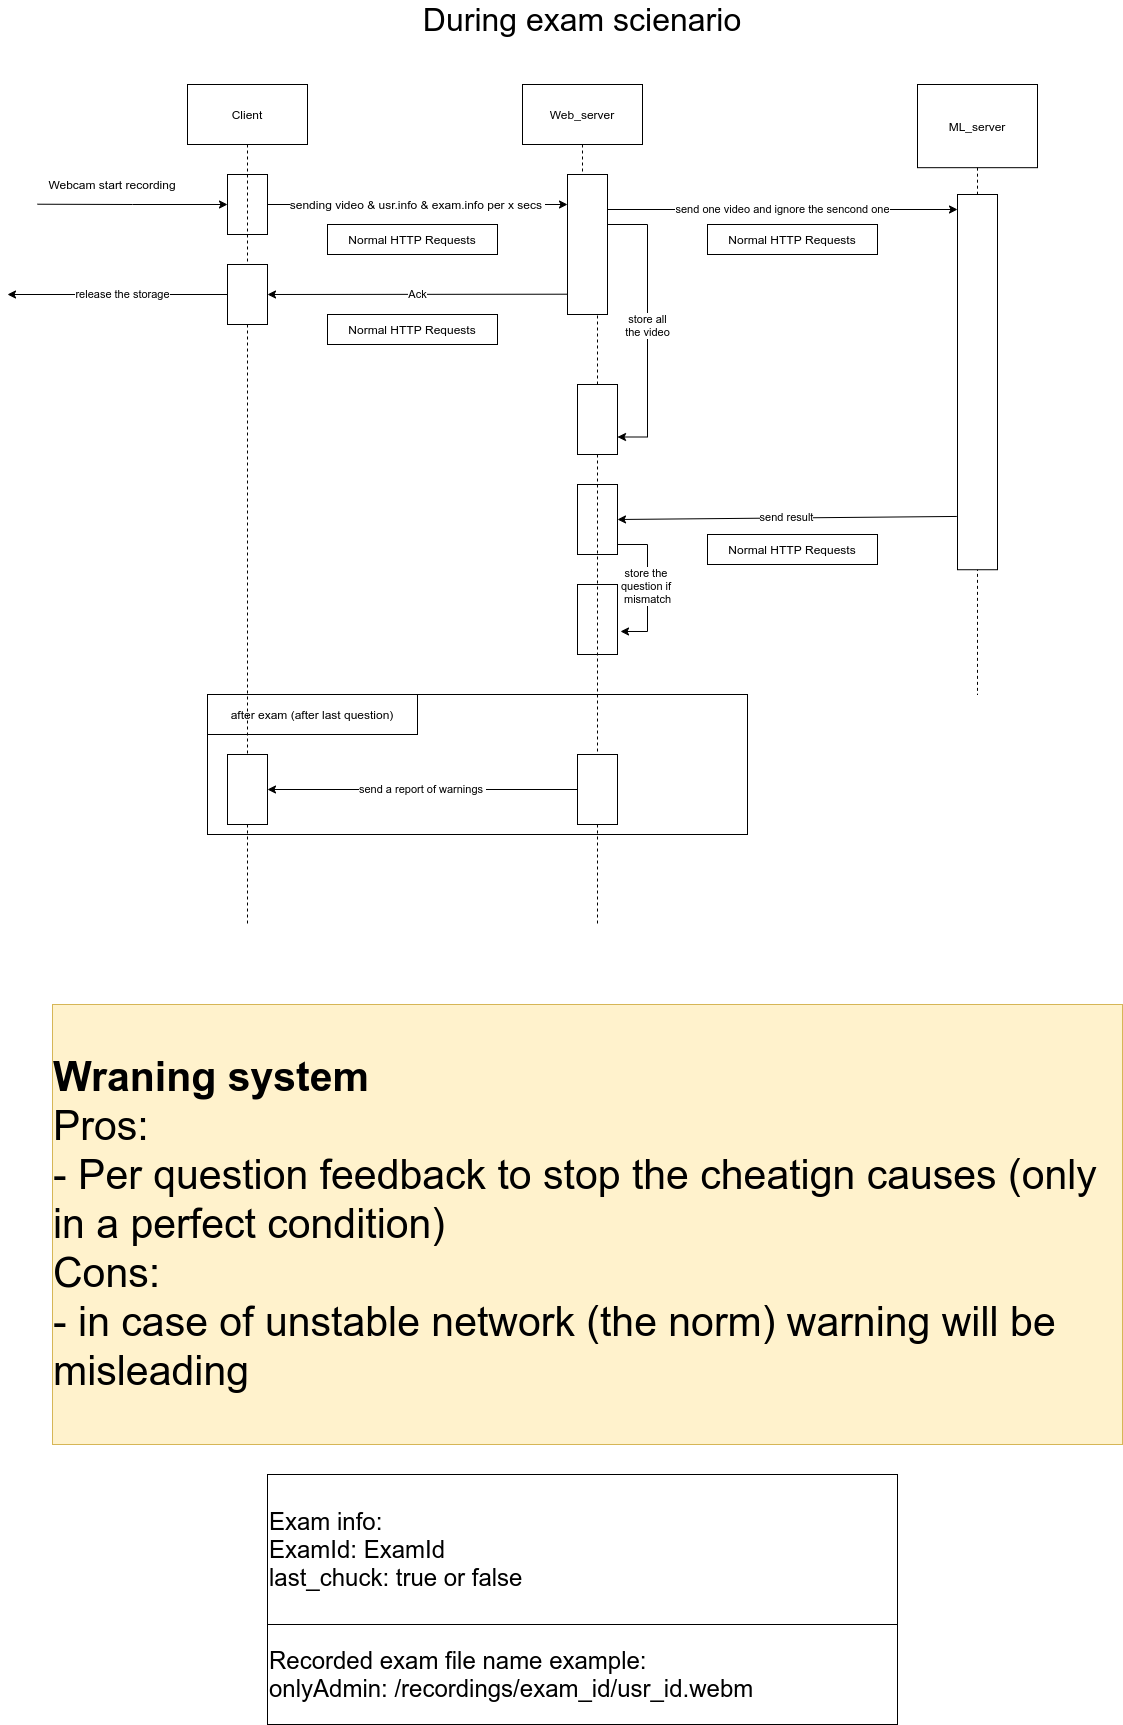

The diagram above was exported from draw.io. Its source (the exported page's mxGraphModel, read from the mxfile embedded in the PNG):
<mxGraphModel dx="868" dy="508" grid="1" gridSize="10" guides="1" tooltips="1" connect="1" arrows="1" fold="1" page="1" pageScale="1" pageWidth="1200" pageHeight="1900" math="0" shadow="0">
  <root>
    <mxCell id="0" />
    <mxCell id="1" parent="0" />
    <mxCell id="Wkd50HSK-Yujyl3HCd2w-79" value="" style="rounded=0;whiteSpace=wrap;html=1;" parent="1" vertex="1">
      <mxGeometry x="220" y="760" width="540" height="140" as="geometry" />
    </mxCell>
    <mxCell id="Wkd50HSK-Yujyl3HCd2w-8" value="&lt;font style=&quot;font-size: 32px&quot;&gt;During exam scienario&lt;/font&gt;" style="text;html=1;strokeColor=none;fillColor=none;align=center;verticalAlign=middle;whiteSpace=wrap;rounded=0;" parent="1" vertex="1">
      <mxGeometry x="400" y="70" width="390" height="30" as="geometry" />
    </mxCell>
    <mxCell id="Wkd50HSK-Yujyl3HCd2w-11" value="&lt;font style=&quot;font-size: 12px&quot;&gt;sending video &amp;amp; usr.info &amp;amp; exam.info per x secs&amp;nbsp;&lt;/font&gt;" style="edgeStyle=orthogonalEdgeStyle;rounded=0;orthogonalLoop=1;jettySize=auto;html=1;endArrow=classic;endFill=1;" parent="1" source="Wkd50HSK-Yujyl3HCd2w-9" edge="1">
      <mxGeometry relative="1" as="geometry">
        <mxPoint x="580" y="270" as="targetPoint" />
      </mxGeometry>
    </mxCell>
    <mxCell id="Wkd50HSK-Yujyl3HCd2w-10" value="Webcam start recording" style="text;html=1;strokeColor=none;fillColor=none;align=center;verticalAlign=middle;whiteSpace=wrap;rounded=0;" parent="1" vertex="1">
      <mxGeometry x="60" y="240" width="130" height="20" as="geometry" />
    </mxCell>
    <mxCell id="Wkd50HSK-Yujyl3HCd2w-12" value="" style="group" parent="1" vertex="1" connectable="0">
      <mxGeometry x="535" y="150" width="120" height="440" as="geometry" />
    </mxCell>
    <mxCell id="Wkd50HSK-Yujyl3HCd2w-5" value="Web_server" style="rounded=0;whiteSpace=wrap;html=1;" parent="Wkd50HSK-Yujyl3HCd2w-12" vertex="1">
      <mxGeometry width="120" height="60" as="geometry" />
    </mxCell>
    <mxCell id="Wkd50HSK-Yujyl3HCd2w-44" value="store all&lt;br&gt;the video" style="edgeStyle=orthogonalEdgeStyle;rounded=0;orthogonalLoop=1;jettySize=auto;html=1;entryX=1;entryY=0.75;entryDx=0;entryDy=0;startArrow=none;startFill=0;endArrow=classic;endFill=1;" parent="Wkd50HSK-Yujyl3HCd2w-12" source="Wkd50HSK-Yujyl3HCd2w-20" target="Wkd50HSK-Yujyl3HCd2w-42" edge="1">
      <mxGeometry relative="1" as="geometry">
        <Array as="points">
          <mxPoint x="125" y="140" />
          <mxPoint x="125" y="352" />
        </Array>
      </mxGeometry>
    </mxCell>
    <mxCell id="Wkd50HSK-Yujyl3HCd2w-42" value="&lt;span style=&quot;color: rgba(0 , 0 , 0 , 0) ; font-family: monospace ; font-size: 0px&quot;&gt;%3CmxGraphModel%3E%3Croot%3E%3CmxCell%20id%3D%220%22%2F%3E%3CmxCell%20id%3D%221%22%20parent%3D%220%22%2F%3E%3CmxCell%20id%3D%222%22%20value%3D%22%22%20style%3D%22rounded%3D0%3BwhiteSpace%3Dwrap%3Bhtml%3D1%3B%22%20vertex%3D%221%22%20parent%3D%221%22%3E%3CmxGeometry%20x%3D%22240%22%20y%3D%22240%22%20width%3D%2240%22%20height%3D%2260%22%20as%3D%22geometry%22%2F%3E%3C%2FmxCell%3E%3C%2Froot%3E%3C%2FmxGraphModel%3E&lt;/span&gt;" style="rounded=0;whiteSpace=wrap;html=1;" parent="Wkd50HSK-Yujyl3HCd2w-12" vertex="1">
      <mxGeometry x="55" y="300" width="40" height="70" as="geometry" />
    </mxCell>
    <mxCell id="Wkd50HSK-Yujyl3HCd2w-43" style="edgeStyle=orthogonalEdgeStyle;rounded=0;orthogonalLoop=1;jettySize=auto;html=1;endArrow=none;endFill=0;dashed=1;" parent="Wkd50HSK-Yujyl3HCd2w-12" source="Wkd50HSK-Yujyl3HCd2w-5" target="Wkd50HSK-Yujyl3HCd2w-42" edge="1">
      <mxGeometry relative="1" as="geometry">
        <mxPoint x="600" y="430" as="targetPoint" />
        <mxPoint x="595" y="210" as="sourcePoint" />
      </mxGeometry>
    </mxCell>
    <mxCell id="Wkd50HSK-Yujyl3HCd2w-20" value="" style="rounded=0;whiteSpace=wrap;html=1;" parent="Wkd50HSK-Yujyl3HCd2w-12" vertex="1">
      <mxGeometry x="45" y="90" width="40" height="140" as="geometry" />
    </mxCell>
    <mxCell id="Wkd50HSK-Yujyl3HCd2w-49" value="" style="rounded=0;whiteSpace=wrap;html=1;" parent="Wkd50HSK-Yujyl3HCd2w-12" vertex="1">
      <mxGeometry x="55" y="400" width="40" height="70" as="geometry" />
    </mxCell>
    <mxCell id="Wkd50HSK-Yujyl3HCd2w-13" value="" style="group" parent="1" vertex="1" connectable="0">
      <mxGeometry x="200" y="150" width="380" height="440" as="geometry" />
    </mxCell>
    <mxCell id="Wkd50HSK-Yujyl3HCd2w-1" value="Client" style="rounded=0;whiteSpace=wrap;html=1;" parent="Wkd50HSK-Yujyl3HCd2w-13" vertex="1">
      <mxGeometry width="120" height="60" as="geometry" />
    </mxCell>
    <mxCell id="Wkd50HSK-Yujyl3HCd2w-29" value="release the storage" style="edgeStyle=orthogonalEdgeStyle;rounded=0;orthogonalLoop=1;jettySize=auto;html=1;startArrow=none;startFill=0;endArrow=classic;endFill=1;" parent="Wkd50HSK-Yujyl3HCd2w-13" edge="1">
      <mxGeometry relative="1" as="geometry">
        <mxPoint x="-180" y="210" as="targetPoint" />
        <mxPoint x="50" y="210" as="sourcePoint" />
      </mxGeometry>
    </mxCell>
    <mxCell id="Wkd50HSK-Yujyl3HCd2w-86" value="Normal HTTP Requests" style="rounded=0;whiteSpace=wrap;html=1;" parent="Wkd50HSK-Yujyl3HCd2w-13" vertex="1">
      <mxGeometry x="140" y="140" width="170" height="30" as="geometry" />
    </mxCell>
    <mxCell id="Wkd50HSK-Yujyl3HCd2w-87" value="Normal HTTP Requests" style="rounded=0;whiteSpace=wrap;html=1;" parent="Wkd50HSK-Yujyl3HCd2w-13" vertex="1">
      <mxGeometry x="140" y="230" width="170" height="30" as="geometry" />
    </mxCell>
    <mxCell id="Wkd50HSK-Yujyl3HCd2w-14" value="" style="group" parent="1" vertex="1" connectable="0">
      <mxGeometry x="930" y="150" width="120" height="610" as="geometry" />
    </mxCell>
    <mxCell id="Wkd50HSK-Yujyl3HCd2w-6" style="edgeStyle=orthogonalEdgeStyle;rounded=0;orthogonalLoop=1;jettySize=auto;html=1;endArrow=none;endFill=0;dashed=1;" parent="Wkd50HSK-Yujyl3HCd2w-14" edge="1">
      <mxGeometry relative="1" as="geometry">
        <mxPoint x="60" y="610" as="targetPoint" />
        <mxPoint x="60" y="471.3636363636364" as="sourcePoint" />
      </mxGeometry>
    </mxCell>
    <mxCell id="Wkd50HSK-Yujyl3HCd2w-7" value="ML_server" style="rounded=0;whiteSpace=wrap;html=1;" parent="Wkd50HSK-Yujyl3HCd2w-14" vertex="1">
      <mxGeometry width="120" height="83.18181818181817" as="geometry" />
    </mxCell>
    <mxCell id="Wkd50HSK-Yujyl3HCd2w-46" style="edgeStyle=orthogonalEdgeStyle;rounded=0;orthogonalLoop=1;jettySize=auto;html=1;endArrow=none;endFill=0;dashed=1;" parent="Wkd50HSK-Yujyl3HCd2w-14" source="Wkd50HSK-Yujyl3HCd2w-7" edge="1">
      <mxGeometry relative="1" as="geometry">
        <mxPoint x="60" y="374.3181818181818" as="targetPoint" />
        <mxPoint x="990" y="291.13636363636357" as="sourcePoint" />
      </mxGeometry>
    </mxCell>
    <mxCell id="Wkd50HSK-Yujyl3HCd2w-40" value="" style="rounded=0;whiteSpace=wrap;html=1;" parent="Wkd50HSK-Yujyl3HCd2w-14" vertex="1">
      <mxGeometry x="40" y="110" width="40" height="375.23" as="geometry" />
    </mxCell>
    <mxCell id="Wkd50HSK-Yujyl3HCd2w-19" style="edgeStyle=orthogonalEdgeStyle;rounded=0;orthogonalLoop=1;jettySize=auto;html=1;exitX=0;exitY=0.5;exitDx=0;exitDy=0;endArrow=none;endFill=0;startArrow=classic;startFill=1;" parent="1" source="Wkd50HSK-Yujyl3HCd2w-9" edge="1">
      <mxGeometry relative="1" as="geometry">
        <mxPoint x="50" y="269.7142857142858" as="targetPoint" />
      </mxGeometry>
    </mxCell>
    <mxCell id="Wkd50HSK-Yujyl3HCd2w-41" value="send one video and ignore the sencond one" style="edgeStyle=orthogonalEdgeStyle;rounded=0;orthogonalLoop=1;jettySize=auto;html=1;startArrow=none;startFill=0;endArrow=classic;endFill=1;" parent="1" source="Wkd50HSK-Yujyl3HCd2w-20" edge="1">
      <mxGeometry relative="1" as="geometry">
        <mxPoint x="970" y="275" as="targetPoint" />
        <Array as="points">
          <mxPoint x="690" y="275" />
          <mxPoint x="690" y="275" />
        </Array>
      </mxGeometry>
    </mxCell>
    <mxCell id="Wkd50HSK-Yujyl3HCd2w-27" style="edgeStyle=orthogonalEdgeStyle;rounded=0;orthogonalLoop=1;jettySize=auto;html=1;endArrow=none;endFill=0;dashed=1;" parent="1" source="Wkd50HSK-Yujyl3HCd2w-83" edge="1">
      <mxGeometry relative="1" as="geometry">
        <mxPoint x="260" y="990" as="targetPoint" />
        <mxPoint x="460" y="360" as="sourcePoint" />
      </mxGeometry>
    </mxCell>
    <mxCell id="Wkd50HSK-Yujyl3HCd2w-9" value="" style="rounded=0;whiteSpace=wrap;html=1;" parent="1" vertex="1">
      <mxGeometry x="240" y="240" width="40" height="60" as="geometry" />
    </mxCell>
    <mxCell id="Wkd50HSK-Yujyl3HCd2w-48" value="Normal HTTP Requests" style="rounded=0;whiteSpace=wrap;html=1;" parent="1" vertex="1">
      <mxGeometry x="720" y="290" width="170" height="30" as="geometry" />
    </mxCell>
    <mxCell id="Wkd50HSK-Yujyl3HCd2w-63" value="send result" style="endArrow=classic;html=1;exitX=-0.018;exitY=0.858;exitDx=0;exitDy=0;exitPerimeter=0;entryX=1;entryY=0.5;entryDx=0;entryDy=0;" parent="1" source="Wkd50HSK-Yujyl3HCd2w-40" target="Wkd50HSK-Yujyl3HCd2w-49" edge="1">
      <mxGeometry width="50" height="50" relative="1" as="geometry">
        <mxPoint x="800" y="490" as="sourcePoint" />
        <mxPoint x="850" y="440" as="targetPoint" />
      </mxGeometry>
    </mxCell>
    <mxCell id="Wkd50HSK-Yujyl3HCd2w-66" value="Normal HTTP Requests" style="rounded=0;whiteSpace=wrap;html=1;" parent="1" vertex="1">
      <mxGeometry x="720" y="600" width="170" height="30" as="geometry" />
    </mxCell>
    <mxCell id="Wkd50HSK-Yujyl3HCd2w-67" value="&lt;div style=&quot;text-align: left ; font-size: 41px&quot;&gt;&lt;font style=&quot;font-size: 41px&quot;&gt;&lt;b&gt;Wraning system&lt;/b&gt;&lt;/font&gt;&lt;/div&gt;&lt;font style=&quot;font-size: 41px&quot;&gt;&lt;div style=&quot;text-align: left&quot;&gt;&lt;span&gt;Pros:&lt;/span&gt;&lt;/div&gt;&lt;div style=&quot;text-align: left&quot;&gt;&lt;span&gt;- Per question feedback to stop the cheatign causes (only in a perfect condition)&lt;/span&gt;&lt;/div&gt;&lt;div style=&quot;text-align: left&quot;&gt;&lt;span&gt;Cons:&amp;nbsp;&lt;/span&gt;&lt;/div&gt;&lt;div style=&quot;text-align: left&quot;&gt;- in case of unstable network (the norm) warning will be misleading&lt;/div&gt;&lt;/font&gt;" style="rounded=0;whiteSpace=wrap;html=1;fillColor=#fff2cc;strokeColor=#d6b656;" parent="1" vertex="1">
      <mxGeometry x="65" y="1070" width="1070" height="440" as="geometry" />
    </mxCell>
    <mxCell id="Wkd50HSK-Yujyl3HCd2w-69" value="" style="rounded=0;whiteSpace=wrap;html=1;" parent="1" vertex="1">
      <mxGeometry x="240" y="330" width="40" height="60" as="geometry" />
    </mxCell>
    <mxCell id="Wkd50HSK-Yujyl3HCd2w-70" style="edgeStyle=orthogonalEdgeStyle;rounded=0;orthogonalLoop=1;jettySize=auto;html=1;endArrow=none;endFill=0;dashed=1;" parent="1" source="Wkd50HSK-Yujyl3HCd2w-1" target="Wkd50HSK-Yujyl3HCd2w-69" edge="1">
      <mxGeometry relative="1" as="geometry">
        <mxPoint x="260" y="580" as="targetPoint" />
        <mxPoint x="260" y="210" as="sourcePoint" />
      </mxGeometry>
    </mxCell>
    <mxCell id="Wkd50HSK-Yujyl3HCd2w-68" value="Ack" style="endArrow=classic;html=1;exitX=0.004;exitY=0.855;exitDx=0;exitDy=0;exitPerimeter=0;entryX=1;entryY=0.5;entryDx=0;entryDy=0;" parent="1" source="Wkd50HSK-Yujyl3HCd2w-20" target="Wkd50HSK-Yujyl3HCd2w-69" edge="1">
      <mxGeometry width="50" height="50" relative="1" as="geometry">
        <mxPoint x="580" y="330" as="sourcePoint" />
        <mxPoint x="290" y="360" as="targetPoint" />
      </mxGeometry>
    </mxCell>
    <mxCell id="Wkd50HSK-Yujyl3HCd2w-73" value="&lt;span style=&quot;color: rgba(0 , 0 , 0 , 0) ; font-family: monospace ; font-size: 0px&quot;&gt;%3CmxGraphModel%3E%3Croot%3E%3CmxCell%20id%3D%220%22%2F%3E%3CmxCell%20id%3D%221%22%20parent%3D%220%22%2F%3E%3CmxCell%20id%3D%222%22%20value%3D%22%22%20style%3D%22rounded%3D0%3BwhiteSpace%3Dwrap%3Bhtml%3D1%3B%22%20vertex%3D%221%22%20parent%3D%221%22%3E%3CmxGeometry%20x%3D%22240%22%20y%3D%22240%22%20width%3D%2240%22%20height%3D%2260%22%20as%3D%22geometry%22%2F%3E%3C%2FmxCell%3E%3C%2Froot%3E%3C%2FmxGraphModel%3E&lt;/span&gt;" style="rounded=0;whiteSpace=wrap;html=1;" parent="1" vertex="1">
      <mxGeometry x="590" y="650" width="40" height="70" as="geometry" />
    </mxCell>
    <mxCell id="Wkd50HSK-Yujyl3HCd2w-75" value="store the &lt;br&gt;question if &lt;br&gt;mismatch" style="edgeStyle=orthogonalEdgeStyle;rounded=0;orthogonalLoop=1;jettySize=auto;html=1;entryX=1.075;entryY=0.671;entryDx=0;entryDy=0;entryPerimeter=0;startArrow=none;startFill=0;endArrow=classic;endFill=1;" parent="1" source="Wkd50HSK-Yujyl3HCd2w-49" target="Wkd50HSK-Yujyl3HCd2w-73" edge="1">
      <mxGeometry relative="1" as="geometry">
        <Array as="points">
          <mxPoint x="660" y="610" />
          <mxPoint x="660" y="697" />
        </Array>
      </mxGeometry>
    </mxCell>
    <mxCell id="Wkd50HSK-Yujyl3HCd2w-77" style="edgeStyle=orthogonalEdgeStyle;rounded=0;orthogonalLoop=1;jettySize=auto;html=1;endArrow=none;endFill=0;dashed=1;" parent="1" source="Wkd50HSK-Yujyl3HCd2w-81" edge="1">
      <mxGeometry relative="1" as="geometry">
        <mxPoint x="610" y="990" as="targetPoint" />
        <mxPoint x="610" y="520" as="sourcePoint" />
      </mxGeometry>
    </mxCell>
    <mxCell id="Wkd50HSK-Yujyl3HCd2w-80" value="after exam (after last question)" style="rounded=0;whiteSpace=wrap;html=1;" parent="1" vertex="1">
      <mxGeometry x="220" y="760" width="210" height="40" as="geometry" />
    </mxCell>
    <mxCell id="Wkd50HSK-Yujyl3HCd2w-85" value="send a report of warnings&amp;nbsp;" style="edgeStyle=orthogonalEdgeStyle;rounded=0;orthogonalLoop=1;jettySize=auto;html=1;entryX=1;entryY=0.5;entryDx=0;entryDy=0;startArrow=none;startFill=0;endArrow=classic;endFill=1;" parent="1" source="Wkd50HSK-Yujyl3HCd2w-81" target="Wkd50HSK-Yujyl3HCd2w-83" edge="1">
      <mxGeometry relative="1" as="geometry" />
    </mxCell>
    <mxCell id="Wkd50HSK-Yujyl3HCd2w-81" value="&lt;span style=&quot;color: rgba(0 , 0 , 0 , 0) ; font-family: monospace ; font-size: 0px&quot;&gt;%3CmxGraphModel%3E%3Croot%3E%3CmxCell%20id%3D%220%22%2F%3E%3CmxCell%20id%3D%221%22%20parent%3D%220%22%2F%3E%3CmxCell%20id%3D%222%22%20value%3D%22%22%20style%3D%22rounded%3D0%3BwhiteSpace%3Dwrap%3Bhtml%3D1%3B%22%20vertex%3D%221%22%20parent%3D%221%22%3E%3CmxGeometry%20x%3D%22240%22%20y%3D%22240%22%20width%3D%2240%22%20height%3D%2260%22%20as%3D%22geometry%22%2F%3E%3C%2FmxCell%3E%3C%2Froot%3E%3C%2FmxGraphModel%3E&lt;/span&gt;" style="rounded=0;whiteSpace=wrap;html=1;" parent="1" vertex="1">
      <mxGeometry x="590" y="820" width="40" height="70" as="geometry" />
    </mxCell>
    <mxCell id="Wkd50HSK-Yujyl3HCd2w-82" style="edgeStyle=orthogonalEdgeStyle;rounded=0;orthogonalLoop=1;jettySize=auto;html=1;endArrow=none;endFill=0;dashed=1;" parent="1" source="Wkd50HSK-Yujyl3HCd2w-42" target="Wkd50HSK-Yujyl3HCd2w-81" edge="1">
      <mxGeometry relative="1" as="geometry">
        <mxPoint x="610.0000000000002" y="989.9999999999998" as="targetPoint" />
        <mxPoint x="610.0000000000002" y="520" as="sourcePoint" />
      </mxGeometry>
    </mxCell>
    <mxCell id="Wkd50HSK-Yujyl3HCd2w-83" value="&lt;span style=&quot;color: rgba(0 , 0 , 0 , 0) ; font-family: monospace ; font-size: 0px&quot;&gt;%3CmxGraphModel%3E%3Croot%3E%3CmxCell%20id%3D%220%22%2F%3E%3CmxCell%20id%3D%221%22%20parent%3D%220%22%2F%3E%3CmxCell%20id%3D%222%22%20value%3D%22%22%20style%3D%22rounded%3D0%3BwhiteSpace%3Dwrap%3Bhtml%3D1%3B%22%20vertex%3D%221%22%20parent%3D%221%22%3E%3CmxGeometry%20x%3D%22240%22%20y%3D%22240%22%20width%3D%2240%22%20height%3D%2260%22%20as%3D%22geometry%22%2F%3E%3C%2FmxCell%3E%3C%2Froot%3E%3C%2FmxGraphModel%3E&lt;/span&gt;" style="rounded=0;whiteSpace=wrap;html=1;" parent="1" vertex="1">
      <mxGeometry x="240" y="820" width="40" height="70" as="geometry" />
    </mxCell>
    <mxCell id="Wkd50HSK-Yujyl3HCd2w-84" style="edgeStyle=orthogonalEdgeStyle;rounded=0;orthogonalLoop=1;jettySize=auto;html=1;endArrow=none;endFill=0;dashed=1;" parent="1" source="Wkd50HSK-Yujyl3HCd2w-69" target="Wkd50HSK-Yujyl3HCd2w-83" edge="1">
      <mxGeometry relative="1" as="geometry">
        <mxPoint x="260" y="989.9999999999998" as="targetPoint" />
        <mxPoint x="260" y="390" as="sourcePoint" />
      </mxGeometry>
    </mxCell>
    <mxCell id="Wkd50HSK-Yujyl3HCd2w-89" value="&lt;font style=&quot;font-size: 24px&quot;&gt;Exam info:&lt;br&gt;ExamId: ExamId&lt;br&gt;last_chuck: true or false&lt;br&gt;&lt;/font&gt;" style="rounded=0;whiteSpace=wrap;html=1;align=left;" parent="1" vertex="1">
      <mxGeometry x="280" y="1540" width="630" height="150" as="geometry" />
    </mxCell>
    <mxCell id="Wkd50HSK-Yujyl3HCd2w-91" value="&lt;font style=&quot;font-size: 24px&quot;&gt;Recorded exam file name example:&lt;br&gt;onlyAdmin: /recordings/exam_id/usr_id.webm&lt;br&gt;&lt;/font&gt;" style="rounded=0;whiteSpace=wrap;html=1;align=left;" parent="1" vertex="1">
      <mxGeometry x="280" y="1690" width="630" height="100" as="geometry" />
    </mxCell>
  </root>
</mxGraphModel>